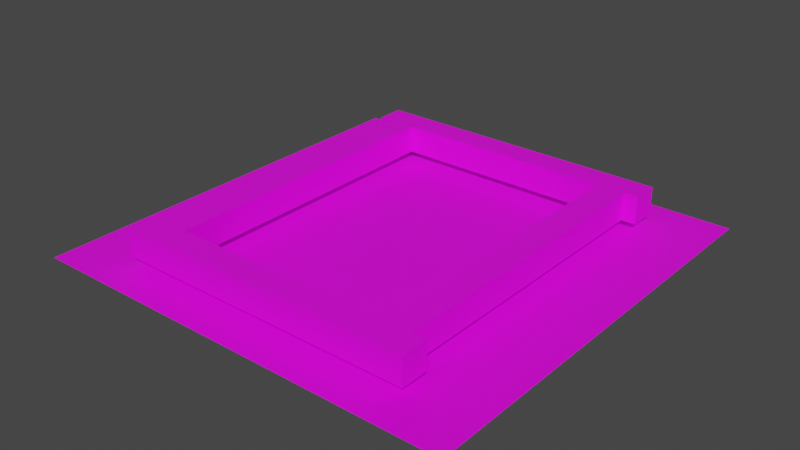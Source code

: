 # Source: map.blend  (saved by Blender 2.80.75; exported with 4.5.12 LTS)
import bpy
from mathutils import Matrix  # noqa: F401  (used for matrix-valued properties, if any)

bpy.ops.wm.read_factory_settings(use_empty=True)
scene = bpy.context.scene
scene.name = 'Scene'

# ---- collections
col_collection = bpy.data.collections.new('Collection'); scene.collection.children.link(col_collection)

# ---- images (referenced by path relative to the original .blend; pixels are not part of the script)
import os
ASSET_DIR = os.environ.get("B2B_ASSET_DIR", "")  # directory of the original .blend (textures are referenced by path, not embedded)
HERE = os.path.dirname(os.path.abspath(__file__))  # packed textures are extracted next to this script under _unpacked/

def load_image(name, relpath, width, height, colorspace="sRGB"):
    """Load a texture the original file referenced (path relative to the .blend, or extracted next to this script)."""
    p = next((c for c in (os.path.join(HERE, relpath), os.path.join(ASSET_DIR, relpath)) if relpath and os.path.exists(c)), "")
    if p:
        img = bpy.data.images.load(p, check_existing=True)
        img.name = name
    else:  # same state as the original file: an image datablock whose file is absent (Cycles renders it pink)
        img = bpy.data.images.new(name, width, height)
        img.source = "FILE"
        img.filepath = "//" + (relpath or name)
    img.colorspace_settings.name = colorspace
    return img
img_map_wall_png = load_image('map_wall.png', 'map_wall.png', 1024, 1024, 'sRGB')
img_map_floor_png = load_image('map_floor.png', 'map_floor.png', 1024, 1024, 'sRGB')

# ---- materials (node trees are filled in below, after node groups)
mat_material_001 = bpy.data.materials.new('Material.001')
mat_material_001.use_transparent_shadow = False
mat_material_002 = bpy.data.materials.new('Material.002')
mat_material_002.use_transparent_shadow = False

# ---- material node trees
mat_material_001.use_nodes = True; mat_material_001.node_tree.nodes.clear()
_N = mat_material_001.node_tree.nodes; _L = mat_material_001.node_tree.links
n0 = _N.new('ShaderNodeOutputMaterial'); n0.name = 'Material Output'; n0.location = (300, 300)
n1 = _N.new('ShaderNodeBsdfPrincipled'); n1.name = 'Principled BSDF'; n1.location = (10, 300)
n1.distribution = 'GGX'
n1.subsurface_method = 'BURLEY'
n1.inputs[3].default_value = 1.45
n1.inputs[27].default_value = (0.0, 0.0, 0.0, 1.0)
n1.inputs[28].default_value = 1.0
n2 = _N.new('ShaderNodeTexImage'); n2.name = 'Image Texture'; n2.location = (-437, 249)
n2.image = img_map_wall_png
_L.new(n1.outputs[0], n0.inputs[0])
_L.new(n2.outputs[0], n1.inputs[0])
n0.is_active_output = True
mat_material_002.use_nodes = True; mat_material_002.node_tree.nodes.clear()
_N = mat_material_002.node_tree.nodes; _L = mat_material_002.node_tree.links
n0 = _N.new('ShaderNodeOutputMaterial'); n0.name = 'Material Output'; n0.location = (300, 300)
n1 = _N.new('ShaderNodeBsdfPrincipled'); n1.name = 'Principled BSDF'; n1.location = (10, 300)
n1.distribution = 'GGX'
n1.subsurface_method = 'BURLEY'
n1.inputs[3].default_value = 1.45
n1.inputs[27].default_value = (0.0, 0.0, 0.0, 1.0)
n1.inputs[28].default_value = 1.0
n2 = _N.new('ShaderNodeTexImage'); n2.name = 'Image Texture'; n2.location = (-437, 249)
n2.image = img_map_floor_png
_L.new(n1.outputs[0], n0.inputs[0])
_L.new(n2.outputs[0], n1.inputs[0])
n0.is_active_output = True

# ---- world
world_world = bpy.data.worlds.new('World'); scene.world = world_world
world_world.use_nodes = True; world_world.node_tree.nodes.clear()
_N = world_world.node_tree.nodes; _L = world_world.node_tree.links
n0 = _N.new('ShaderNodeOutputWorld'); n0.name = 'World Output'; n0.location = (300, 300)
n1 = _N.new('ShaderNodeBackground'); n1.name = 'Background'; n1.location = (10, 300)
n1.inputs[0].default_value = (0.05088, 0.05088, 0.05088, 1.0)
_L.new(n1.outputs[0], n0.inputs[0])
n0.is_active_output = True
world_world.color = (0.05088, 0.05088, 0.05088)
world_world.use_sun_shadow = False
world_world.sun_shadow_jitter_overblur = 0.0

# ---- meshes
me_cube_001 = bpy.data.meshes.new('Cube.001')
me_cube_001.from_pydata([(-10.0, -11.0, -0.1365), (-10.0, -11.0, 1.864), (-10.0, 11.0, -0.1365), (-10.0, 11.0, 1.864), (-8.0, -11.0, -0.1365), (-8.0, -11.0, 1.864), (-8.0, 11.0, -0.1365), (-8.0, 11.0, 1.864)], [], [(0, 1, 3, 2), (2, 3, 7, 6), (6, 7, 5, 4), (4, 5, 1, 0), (2, 6, 4, 0), (7, 3, 1, 5)])
_uv = me_cube_001.uv_layers.new(name='UVMap')
_uv.uv.foreach_set('vector', [0.375, 0.0, 0.625, 0.0, 0.625, 0.25, 0.375, 0.25, 0.375, 0.25, 0.625, 0.25, 0.625, 0.5, 0.375, 0.5, 0.375, 0.5, 0.625, 0.5, 0.625, 0.75, 0.375, 0.75, 0.375, 0.75, 0.625, 0.75, 0.625, 1.0, 0.375, 1.0, 0.125, 0.5, 0.375, 0.5, 0.375, 0.75, 0.125, 0.75, 0.625, 0.5, 0.875, 0.5, 0.875, 0.75, 0.625, 0.75])
me_cube_001.materials.append(mat_material_001)
me_cube_001.use_remesh_preserve_volume = False
me_cube_001.use_remesh_preserve_attributes = False
me_cube_001.use_mirror_vertex_groups = False
me_cube_001.update()
me_plane = bpy.data.meshes.new('Plane')
me_plane.from_pydata([(-15.6, -15.6, -0.7483), (15.6, -15.6, -0.7483), (-15.6, 15.6, -0.7483), (15.6, 15.6, -0.7483)], [], [(0, 1, 3, 2)])
_uv = me_plane.uv_layers.new(name='UVMap')
_uv.uv.foreach_set('vector', [0.0, 0.0, 1.0, 0.0, 1.0, 1.0, 0.0, 1.0])
me_plane.materials.append(mat_material_002)
me_plane.use_remesh_preserve_volume = False
me_plane.use_remesh_preserve_attributes = False
me_plane.use_mirror_vertex_groups = False
me_plane.update()
me_cube_002 = bpy.data.meshes.new('Cube.002')
me_cube_002.from_pydata([(8.0, -11.0, -0.1365), (8.0, -11.0, 1.864), (8.0, 11.0, -0.1365), (8.0, 11.0, 1.864), (10.0, -11.0, -0.1365), (10.0, -11.0, 1.864), (10.0, 11.0, -0.1365), (10.0, 11.0, 1.864)], [], [(0, 1, 3, 2), (2, 3, 7, 6), (6, 7, 5, 4), (4, 5, 1, 0), (2, 6, 4, 0), (7, 3, 1, 5)])
_uv = me_cube_002.uv_layers.new(name='UVMap')
_uv.uv.foreach_set('vector', [0.375, 0.0, 0.625, 0.0, 0.625, 0.25, 0.375, 0.25, 0.375, 0.25, 0.625, 0.25, 0.625, 0.5, 0.375, 0.5, 0.375, 0.5, 0.625, 0.5, 0.625, 0.75, 0.375, 0.75, 0.375, 0.75, 0.625, 0.75, 0.625, 1.0, 0.375, 1.0, 0.125, 0.5, 0.375, 0.5, 0.375, 0.75, 0.125, 0.75, 0.625, 0.5, 0.875, 0.5, 0.875, 0.75, 0.625, 0.75])
me_cube_002.materials.append(mat_material_001)
me_cube_002.use_remesh_preserve_volume = False
me_cube_002.use_remesh_preserve_attributes = False
me_cube_002.use_mirror_vertex_groups = False
me_cube_002.update()
me_cube_003 = bpy.data.meshes.new('Cube.003')
me_cube_003.from_pydata([(-11.0, 13.0, -0.1365), (-11.0, 13.0, 1.864), (11.0, 13.0, -0.1365), (11.0, 13.0, 1.864), (-11.0, 11.0, -0.1365), (-11.0, 11.0, 1.864), (11.0, 11.0, -0.1365), (11.0, 11.0, 1.864)], [], [(0, 1, 3, 2), (2, 3, 7, 6), (6, 7, 5, 4), (4, 5, 1, 0), (2, 6, 4, 0), (7, 3, 1, 5)])
_uv = me_cube_003.uv_layers.new(name='UVMap')
_uv.uv.foreach_set('vector', [0.375, 0.0, 0.625, 0.0, 0.625, 0.25, 0.375, 0.25, 0.375, 0.25, 0.625, 0.25, 0.625, 0.5, 0.375, 0.5, 0.375, 0.5, 0.625, 0.5, 0.625, 0.75, 0.375, 0.75, 0.375, 0.75, 0.625, 0.75, 0.625, 1.0, 0.375, 1.0, 0.125, 0.5, 0.375, 0.5, 0.375, 0.75, 0.125, 0.75, 0.625, 0.5, 0.875, 0.5, 0.875, 0.75, 0.625, 0.75])
me_cube_003.materials.append(mat_material_001)
me_cube_003.use_remesh_preserve_volume = False
me_cube_003.use_remesh_preserve_attributes = False
me_cube_003.use_mirror_vertex_groups = False
me_cube_003.update()
me_cube_004 = bpy.data.meshes.new('Cube.004')
me_cube_004.from_pydata([(-11.0, -11.0, -0.1365), (-11.0, -11.0, 1.864), (11.0, -11.0, -0.1365), (11.0, -11.0, 1.864), (-11.0, -13.0, -0.1365), (-11.0, -13.0, 1.864), (11.0, -13.0, -0.1365), (11.0, -13.0, 1.864)], [], [(0, 1, 3, 2), (2, 3, 7, 6), (6, 7, 5, 4), (4, 5, 1, 0), (2, 6, 4, 0), (7, 3, 1, 5)])
_uv = me_cube_004.uv_layers.new(name='UVMap')
_uv.uv.foreach_set('vector', [0.375, 0.0, 0.625, 0.0, 0.625, 0.25, 0.375, 0.25, 0.375, 0.25, 0.625, 0.25, 0.625, 0.5, 0.375, 0.5, 0.375, 0.5, 0.625, 0.5, 0.625, 0.75, 0.375, 0.75, 0.375, 0.75, 0.625, 0.75, 0.625, 1.0, 0.375, 1.0, 0.125, 0.5, 0.375, 0.5, 0.375, 0.75, 0.125, 0.75, 0.625, 0.5, 0.875, 0.5, 0.875, 0.75, 0.625, 0.75])
me_cube_004.materials.append(mat_material_001)
me_cube_004.use_remesh_preserve_volume = False
me_cube_004.use_remesh_preserve_attributes = False
me_cube_004.use_mirror_vertex_groups = False
me_cube_004.update()

# ---- objects
ob_cube = bpy.data.objects.new('Cube', me_cube_001)
ob_plane = bpy.data.objects.new('Plane', me_plane)
ob_cube_001 = bpy.data.objects.new('Cube.001', me_cube_002)
ob_cube_002 = bpy.data.objects.new('Cube.002', me_cube_003)
ob_cube_003 = bpy.data.objects.new('Cube.003', me_cube_004)

# ---- transforms, parenting, visibility, modifiers, constraints
ob_cube.location = (0.0, 0.0, 0.0)
ob_cube.lineart.crease_threshold = 0.0
ob_plane.location = (0.0, 0.0, 0.0)
ob_plane.lineart.crease_threshold = 0.0
ob_cube_001.location = (0.0, 0.0, 0.0)
ob_cube_001.lineart.crease_threshold = 0.0
ob_cube_002.location = (0.0, 0.0, 0.0)
ob_cube_002.lineart.crease_threshold = 0.0
ob_cube_003.location = (0.0, 0.0, 0.0)
ob_cube_003.lineart.crease_threshold = 0.0

# ---- collection membership
col_collection.objects.link(ob_cube)
col_collection.objects.link(ob_plane)
col_collection.objects.link(ob_cube_001)
col_collection.objects.link(ob_cube_002)
col_collection.objects.link(ob_cube_003)

# ---- scene / render settings (as saved in the file)
scene.frame_start = 1; scene.frame_end = 250; scene.frame_set(1)
scene.render.engine = 'BLENDER_EEVEE_NEXT'
scene.cycles.use_denoising = False
scene.cycles.samples = 128
scene.cycles.sampling_pattern = 'TABULATED_SOBOL'
scene.cycles.use_adaptive_sampling = False
scene.cycles.use_light_tree = False
scene.view_settings.view_transform = 'Filmic'
bpy.context.view_layer.update()

# ---- added for rendering (the .blend has no active camera and no usable light): camera, sun
cam_auto = bpy.data.cameras.new('AutoCamera')
cam_auto.lens = 50.0
cam_auto.sensor_width = 36.0
cam_auto.clip_end = 1000.0
ob_auto_camera = bpy.data.objects.new('AutoCamera', cam_auto)
scene.collection.objects.link(ob_auto_camera)
ob_auto_camera.location = (40.8921, -49.0705, 33.2713)
ob_auto_camera.rotation_euler = (1.09748, -7.21219e-08, 0.694738)
scene.camera = ob_auto_camera
light_auto_sun = bpy.data.lights.new('AutoSun', 'SUN')
light_auto_sun.energy = 3.0
light_auto_sun.angle = 0.0523599
ob_auto_sun = bpy.data.objects.new('AutoSun', light_auto_sun)
scene.collection.objects.link(ob_auto_sun)
ob_auto_sun.rotation_euler = (0.872665, 0.174533, 0.523599)
bpy.context.view_layer.update()
